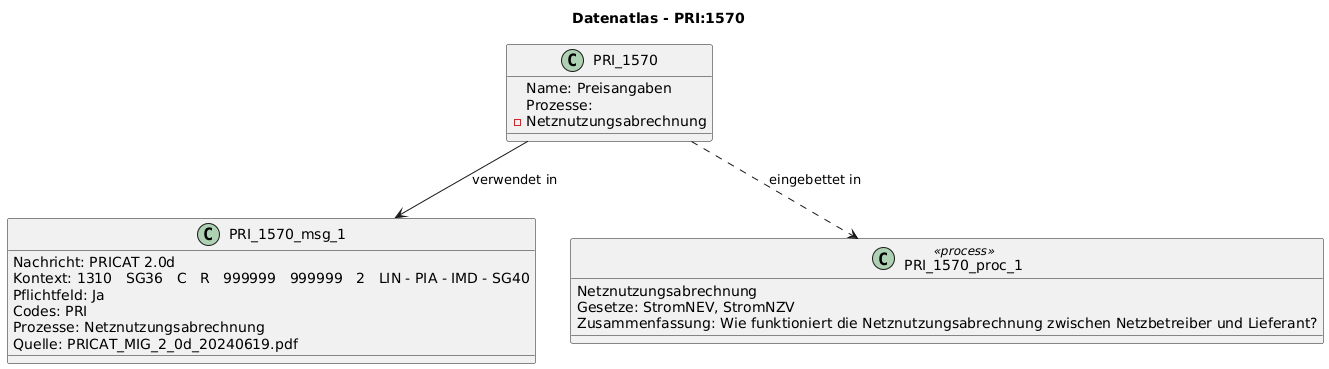

The diagram above was rendered by PlantUML. Its source (embedded in the PNG):
@startuml
title Datenatlas - PRI:1570
class PRI_1570 {
  Name: Preisangaben
  Prozesse:
    - Netznutzungsabrechnung
}
class PRI_1570_msg_1 {
  Nachricht: PRICAT 2.0d
  Kontext: 1310   SG36   C   R   999999   999999   2   LIN - PIA - IMD - SG40
  Pflichtfeld: Ja
  Codes: PRI
  Prozesse: Netznutzungsabrechnung
  Quelle: PRICAT_MIG_2_0d_20240619.pdf
}
PRI_1570 --> PRI_1570_msg_1 : verwendet in
class PRI_1570_proc_1 <<process>> {
  Netznutzungsabrechnung
  Gesetze: StromNEV, StromNZV
  Zusammenfassung: Wie funktioniert die Netznutzungsabrechnung zwischen Netzbetreiber und Lieferant?
}
PRI_1570 ..> PRI_1570_proc_1 : eingebettet in
@enduml